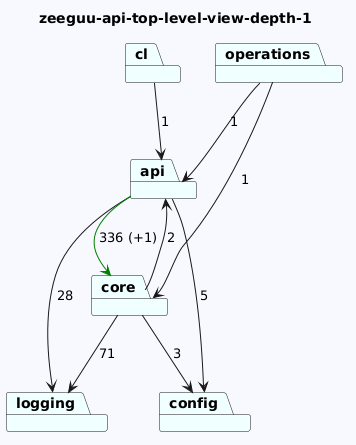

The diagram above was rendered by PlantUML. Its source (embedded in the PNG):
@startuml
skinparam backgroundColor GhostWhite
title zeeguu-api-top-level-view-depth-1
package "operations" #Azure
package "config" #Azure
package "cl" #Azure
package "logging" #Azure
package "api" #Azure
package "core" #Azure
"operations"-->"api"  : 1
"operations"-->"core"  : 1

"cl"-->"api"  : 1

"api"-->"logging"  : 28
"api"-->"config"  : 5
"api"-->"core" #Green : 336 (+1)
"core"-->"logging"  : 71
"core"-->"config"  : 3
"core"-->"api"  : 2
@enduml